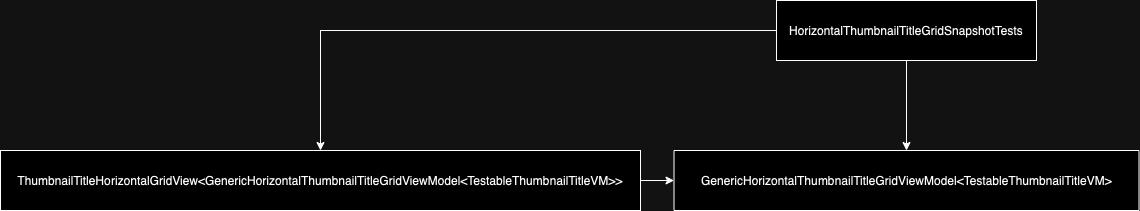

The diagram above was exported from draw.io. Its source (the exported page's mxGraphModel, read from the mxfile embedded in the PNG):
<mxGraphModel dx="934" dy="644" grid="1" gridSize="10" guides="1" tooltips="1" connect="1" arrows="1" fold="1" page="1" pageScale="1" pageWidth="827" pageHeight="1169" math="0" shadow="0">
  <root>
    <mxCell id="0" />
    <mxCell id="1" parent="0" />
    <mxCell id="2Am35fCZs-7jYx0MA8na-34" style="edgeStyle=orthogonalEdgeStyle;rounded=0;orthogonalLoop=1;jettySize=auto;html=1;" edge="1" parent="1" source="2Am35fCZs-7jYx0MA8na-36" target="2Am35fCZs-7jYx0MA8na-38">
      <mxGeometry relative="1" as="geometry" />
    </mxCell>
    <mxCell id="2Am35fCZs-7jYx0MA8na-35" style="edgeStyle=orthogonalEdgeStyle;rounded=0;orthogonalLoop=1;jettySize=auto;html=1;entryX=0.5;entryY=0;entryDx=0;entryDy=0;" edge="1" parent="1" source="2Am35fCZs-7jYx0MA8na-36" target="2Am35fCZs-7jYx0MA8na-39">
      <mxGeometry relative="1" as="geometry" />
    </mxCell>
    <mxCell id="2Am35fCZs-7jYx0MA8na-36" value="HorizontalThumbnailTitleGridSnapshotTests" style="rounded=0;whiteSpace=wrap;html=1;" vertex="1" parent="1">
      <mxGeometry x="1190" y="660" width="260" height="60" as="geometry" />
    </mxCell>
    <mxCell id="2Am35fCZs-7jYx0MA8na-37" style="edgeStyle=orthogonalEdgeStyle;rounded=0;orthogonalLoop=1;jettySize=auto;html=1;entryX=0;entryY=0.5;entryDx=0;entryDy=0;" edge="1" parent="1" source="2Am35fCZs-7jYx0MA8na-38" target="2Am35fCZs-7jYx0MA8na-39">
      <mxGeometry relative="1" as="geometry" />
    </mxCell>
    <mxCell id="2Am35fCZs-7jYx0MA8na-38" value="ThumbnailTitleHorizontalGridView&amp;lt;GenericHorizontalThumbnailTitleGridViewModel&amp;lt;TestableThumbnailTitleVM&amp;gt;&amp;gt;" style="rounded=0;whiteSpace=wrap;html=1;" vertex="1" parent="1">
      <mxGeometry x="414" y="810" width="640" height="60" as="geometry" />
    </mxCell>
    <mxCell id="2Am35fCZs-7jYx0MA8na-39" value="GenericHorizontalThumbnailTitleGridViewModel&amp;lt;TestableThumbnailTitleVM&amp;gt;" style="rounded=0;whiteSpace=wrap;html=1;" vertex="1" parent="1">
      <mxGeometry x="1087.5" y="810" width="465" height="60" as="geometry" />
    </mxCell>
  </root>
</mxGraphModel>